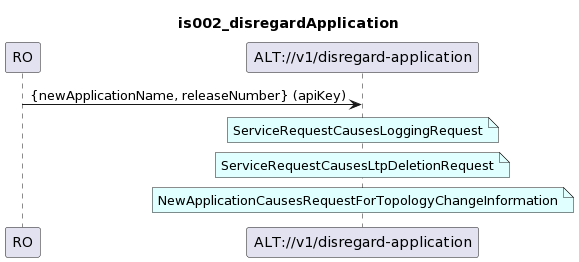

The diagram above was rendered by PlantUML. Its source (embedded in the PNG):
@startuml
skinparam responseMessageBelowArrow true

title
is002_disregardApplication
end title

participant "RO" as ro
participant "ALT://v1/disregard-application" as alt

ro -> alt : {newApplicationName, releaseNumber} (apiKey)

note over alt #LightCyan
ServiceRequestCausesLoggingRequest
end note

note over alt #LightCyan
ServiceRequestCausesLtpDeletionRequest
end note

note over alt #LightCyan
NewApplicationCausesRequestForTopologyChangeInformation
end note
@enduml